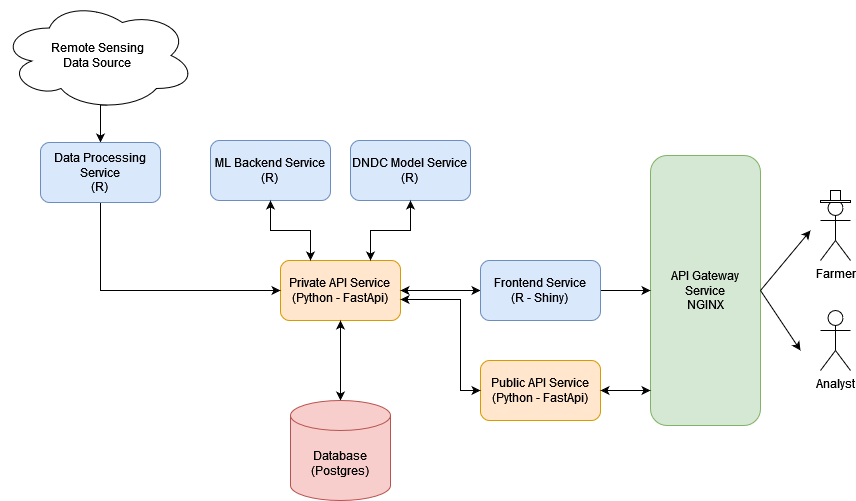

The diagram above was exported from draw.io. Its source (the exported page's mxGraphModel, read from the mxfile embedded in the PNG):
<mxGraphModel dx="1434" dy="1882" grid="1" gridSize="10" guides="1" tooltips="1" connect="1" arrows="1" fold="1" page="1" pageScale="1" pageWidth="850" pageHeight="1100" math="0" shadow="0">
  <root>
    <mxCell id="0" />
    <mxCell id="1" parent="0" />
    <mxCell id="TiO3fuJJywGk9Y8VPFQc-8" style="edgeStyle=orthogonalEdgeStyle;rounded=0;orthogonalLoop=1;jettySize=auto;html=1;exitX=0.5;exitY=1;exitDx=0;exitDy=0;endArrow=classic;endFill=1;" parent="1" source="TiO3fuJJywGk9Y8VPFQc-1" target="TiO3fuJJywGk9Y8VPFQc-3" edge="1">
      <mxGeometry relative="1" as="geometry" />
    </mxCell>
    <mxCell id="TiO3fuJJywGk9Y8VPFQc-14" style="edgeStyle=orthogonalEdgeStyle;rounded=0;orthogonalLoop=1;jettySize=auto;html=1;exitX=1;exitY=0.5;exitDx=0;exitDy=0;endArrow=classic;endFill=1;" parent="1" source="TiO3fuJJywGk9Y8VPFQc-1" target="TiO3fuJJywGk9Y8VPFQc-13" edge="1">
      <mxGeometry relative="1" as="geometry" />
    </mxCell>
    <mxCell id="TiO3fuJJywGk9Y8VPFQc-1" value="&lt;div&gt;Private API Service&lt;br&gt;&lt;/div&gt;&lt;div&gt;(Python - FastApi)&lt;br&gt;&lt;/div&gt;" style="rounded=1;whiteSpace=wrap;html=1;fillColor=#ffe6cc;strokeColor=#d79b00;" parent="1" vertex="1">
      <mxGeometry x="280" y="200" width="120" height="60" as="geometry" />
    </mxCell>
    <mxCell id="TiO3fuJJywGk9Y8VPFQc-9" style="edgeStyle=orthogonalEdgeStyle;rounded=0;orthogonalLoop=1;jettySize=auto;html=1;exitX=0.5;exitY=0;exitDx=0;exitDy=0;exitPerimeter=0;entryX=0.5;entryY=1;entryDx=0;entryDy=0;endArrow=classic;endFill=1;" parent="1" source="TiO3fuJJywGk9Y8VPFQc-3" target="TiO3fuJJywGk9Y8VPFQc-1" edge="1">
      <mxGeometry relative="1" as="geometry" />
    </mxCell>
    <mxCell id="TiO3fuJJywGk9Y8VPFQc-3" value="&lt;div&gt;Database&lt;/div&gt;&lt;div&gt;(Postgres)&lt;br&gt;&lt;/div&gt;" style="shape=cylinder3;whiteSpace=wrap;html=1;boundedLbl=1;backgroundOutline=1;size=15;fillColor=#f8cecc;strokeColor=#b85450;" parent="1" vertex="1">
      <mxGeometry x="290" y="340" width="100" height="100" as="geometry" />
    </mxCell>
    <mxCell id="TiO3fuJJywGk9Y8VPFQc-4" value="&lt;div&gt;API Gateway Service&lt;br&gt;&lt;/div&gt;NGINX" style="rounded=1;whiteSpace=wrap;html=1;fillColor=#d5e8d4;strokeColor=#82b366;" parent="1" vertex="1">
      <mxGeometry x="650" y="95" width="110" height="270" as="geometry" />
    </mxCell>
    <mxCell id="TiO3fuJJywGk9Y8VPFQc-10" value="&lt;div&gt;ML Backend Service&lt;br&gt;&lt;/div&gt;&lt;div&gt;(R)&lt;br&gt;&lt;/div&gt;" style="rounded=1;whiteSpace=wrap;html=1;fillColor=#dae8fc;strokeColor=#6c8ebf;" parent="1" vertex="1">
      <mxGeometry x="210" y="80" width="120" height="60" as="geometry" />
    </mxCell>
    <mxCell id="TiO3fuJJywGk9Y8VPFQc-15" style="edgeStyle=orthogonalEdgeStyle;rounded=0;orthogonalLoop=1;jettySize=auto;html=1;exitX=0;exitY=0.5;exitDx=0;exitDy=0;entryX=1;entryY=0.5;entryDx=0;entryDy=0;endArrow=classic;endFill=1;" parent="1" source="TiO3fuJJywGk9Y8VPFQc-13" target="TiO3fuJJywGk9Y8VPFQc-1" edge="1">
      <mxGeometry relative="1" as="geometry" />
    </mxCell>
    <mxCell id="8IH2lUsrrZyhJBWnZGzQ-4" style="edgeStyle=orthogonalEdgeStyle;rounded=0;orthogonalLoop=1;jettySize=auto;html=1;exitX=1;exitY=0.5;exitDx=0;exitDy=0;entryX=0;entryY=0.5;entryDx=0;entryDy=0;" edge="1" parent="1" source="TiO3fuJJywGk9Y8VPFQc-13" target="TiO3fuJJywGk9Y8VPFQc-4">
      <mxGeometry relative="1" as="geometry" />
    </mxCell>
    <mxCell id="TiO3fuJJywGk9Y8VPFQc-13" value="&lt;div&gt;Frontend Service&lt;br&gt;&lt;/div&gt;(R - Shiny)" style="rounded=1;whiteSpace=wrap;html=1;fillColor=#dae8fc;strokeColor=#6c8ebf;" parent="1" vertex="1">
      <mxGeometry x="480" y="200" width="120" height="60" as="geometry" />
    </mxCell>
    <mxCell id="TiO3fuJJywGk9Y8VPFQc-21" style="edgeStyle=orthogonalEdgeStyle;rounded=0;orthogonalLoop=1;jettySize=auto;html=1;exitX=0.55;exitY=0.95;exitDx=0;exitDy=0;exitPerimeter=0;entryX=0.5;entryY=0;entryDx=0;entryDy=0;endArrow=classic;endFill=1;" parent="1" source="TiO3fuJJywGk9Y8VPFQc-17" target="8IH2lUsrrZyhJBWnZGzQ-1" edge="1">
      <mxGeometry relative="1" as="geometry" />
    </mxCell>
    <mxCell id="TiO3fuJJywGk9Y8VPFQc-17" value="&lt;div&gt;Remote Sensing &lt;br&gt;&lt;/div&gt;&lt;div&gt;Data Source&lt;br&gt;&lt;/div&gt;" style="ellipse;shape=cloud;whiteSpace=wrap;html=1;" parent="1" vertex="1">
      <mxGeometry y="-60" width="195" height="110" as="geometry" />
    </mxCell>
    <mxCell id="8IH2lUsrrZyhJBWnZGzQ-6" style="edgeStyle=orthogonalEdgeStyle;rounded=0;orthogonalLoop=1;jettySize=auto;html=1;exitX=0.5;exitY=1;exitDx=0;exitDy=0;entryX=0;entryY=0.5;entryDx=0;entryDy=0;" edge="1" parent="1" source="8IH2lUsrrZyhJBWnZGzQ-1" target="TiO3fuJJywGk9Y8VPFQc-1">
      <mxGeometry relative="1" as="geometry" />
    </mxCell>
    <mxCell id="8IH2lUsrrZyhJBWnZGzQ-1" value="&lt;div&gt;Data Processing Service&lt;/div&gt;&lt;div&gt;(R)&lt;br&gt;&lt;/div&gt;" style="rounded=1;whiteSpace=wrap;html=1;fillColor=#dae8fc;strokeColor=#6c8ebf;" vertex="1" parent="1">
      <mxGeometry x="40" y="82" width="120" height="60" as="geometry" />
    </mxCell>
    <mxCell id="8IH2lUsrrZyhJBWnZGzQ-2" value="&lt;div&gt;Public API Service&lt;br&gt;&lt;/div&gt;(Python - FastApi)" style="rounded=1;whiteSpace=wrap;html=1;fillColor=#ffe6cc;strokeColor=#d79b00;" vertex="1" parent="1">
      <mxGeometry x="480" y="300" width="120" height="60" as="geometry" />
    </mxCell>
    <mxCell id="8IH2lUsrrZyhJBWnZGzQ-7" value="&lt;div&gt;DNDC Model Service&lt;br&gt;&lt;/div&gt;&lt;div&gt;(R)&lt;br&gt;&lt;/div&gt;" style="rounded=1;whiteSpace=wrap;html=1;fillColor=#dae8fc;strokeColor=#6c8ebf;" vertex="1" parent="1">
      <mxGeometry x="350" y="80" width="120" height="60" as="geometry" />
    </mxCell>
    <mxCell id="8IH2lUsrrZyhJBWnZGzQ-8" value="" style="endArrow=classic;startArrow=classic;html=1;rounded=0;entryX=0;entryY=0.5;entryDx=0;entryDy=0;exitX=1;exitY=0.65;exitDx=0;exitDy=0;exitPerimeter=0;" edge="1" parent="1" source="TiO3fuJJywGk9Y8VPFQc-1" target="8IH2lUsrrZyhJBWnZGzQ-2">
      <mxGeometry width="50" height="50" relative="1" as="geometry">
        <mxPoint x="400" y="250" as="sourcePoint" />
        <mxPoint x="450" y="200" as="targetPoint" />
        <Array as="points">
          <mxPoint x="460" y="239" />
          <mxPoint x="460" y="330" />
        </Array>
      </mxGeometry>
    </mxCell>
    <mxCell id="8IH2lUsrrZyhJBWnZGzQ-9" value="" style="endArrow=classic;startArrow=classic;html=1;rounded=0;exitX=1;exitY=0.5;exitDx=0;exitDy=0;" edge="1" parent="1" source="8IH2lUsrrZyhJBWnZGzQ-2">
      <mxGeometry width="50" height="50" relative="1" as="geometry">
        <mxPoint x="600" y="380" as="sourcePoint" />
        <mxPoint x="650" y="330" as="targetPoint" />
      </mxGeometry>
    </mxCell>
    <mxCell id="8IH2lUsrrZyhJBWnZGzQ-10" value="" style="endArrow=classic;html=1;rounded=0;exitX=1;exitY=0.5;exitDx=0;exitDy=0;" edge="1" parent="1" source="TiO3fuJJywGk9Y8VPFQc-4">
      <mxGeometry width="50" height="50" relative="1" as="geometry">
        <mxPoint x="780" y="230" as="sourcePoint" />
        <mxPoint x="810" y="170" as="targetPoint" />
      </mxGeometry>
    </mxCell>
    <mxCell id="8IH2lUsrrZyhJBWnZGzQ-11" value="Farmer" style="shape=umlActor;verticalLabelPosition=bottom;verticalAlign=top;html=1;outlineConnect=0;" vertex="1" parent="1">
      <mxGeometry x="820" y="140" width="30" height="60" as="geometry" />
    </mxCell>
    <mxCell id="8IH2lUsrrZyhJBWnZGzQ-12" value="Analyst" style="shape=umlActor;verticalLabelPosition=bottom;verticalAlign=top;html=1;outlineConnect=0;" vertex="1" parent="1">
      <mxGeometry x="820" y="250" width="30" height="60" as="geometry" />
    </mxCell>
    <mxCell id="8IH2lUsrrZyhJBWnZGzQ-14" value="" style="rounded=0;whiteSpace=wrap;html=1;" vertex="1" parent="1">
      <mxGeometry x="820" y="140" width="30" height="2" as="geometry" />
    </mxCell>
    <mxCell id="8IH2lUsrrZyhJBWnZGzQ-15" value="" style="whiteSpace=wrap;html=1;aspect=fixed;" vertex="1" parent="1">
      <mxGeometry x="830" y="130" width="10" height="10" as="geometry" />
    </mxCell>
    <mxCell id="8IH2lUsrrZyhJBWnZGzQ-16" value="" style="endArrow=classic;startArrow=classic;html=1;rounded=0;entryX=0.5;entryY=1;entryDx=0;entryDy=0;exitX=0.25;exitY=0;exitDx=0;exitDy=0;" edge="1" parent="1" source="TiO3fuJJywGk9Y8VPFQc-1" target="TiO3fuJJywGk9Y8VPFQc-10">
      <mxGeometry width="50" height="50" relative="1" as="geometry">
        <mxPoint x="630" y="250" as="sourcePoint" />
        <mxPoint x="680" y="200" as="targetPoint" />
        <Array as="points">
          <mxPoint x="310" y="170" />
          <mxPoint x="270" y="170" />
        </Array>
      </mxGeometry>
    </mxCell>
    <mxCell id="8IH2lUsrrZyhJBWnZGzQ-17" value="" style="endArrow=classic;startArrow=classic;html=1;rounded=0;entryX=0.5;entryY=1;entryDx=0;entryDy=0;exitX=0.75;exitY=0;exitDx=0;exitDy=0;" edge="1" parent="1" source="TiO3fuJJywGk9Y8VPFQc-1" target="8IH2lUsrrZyhJBWnZGzQ-7">
      <mxGeometry width="50" height="50" relative="1" as="geometry">
        <mxPoint x="630" y="250" as="sourcePoint" />
        <mxPoint x="680" y="200" as="targetPoint" />
        <Array as="points">
          <mxPoint x="370" y="170" />
          <mxPoint x="410" y="170" />
        </Array>
      </mxGeometry>
    </mxCell>
    <mxCell id="8IH2lUsrrZyhJBWnZGzQ-18" value="" style="endArrow=classic;html=1;rounded=0;exitX=1;exitY=0.5;exitDx=0;exitDy=0;" edge="1" parent="1" source="TiO3fuJJywGk9Y8VPFQc-4">
      <mxGeometry width="50" height="50" relative="1" as="geometry">
        <mxPoint x="630" y="250" as="sourcePoint" />
        <mxPoint x="800" y="290" as="targetPoint" />
      </mxGeometry>
    </mxCell>
  </root>
</mxGraphModel>